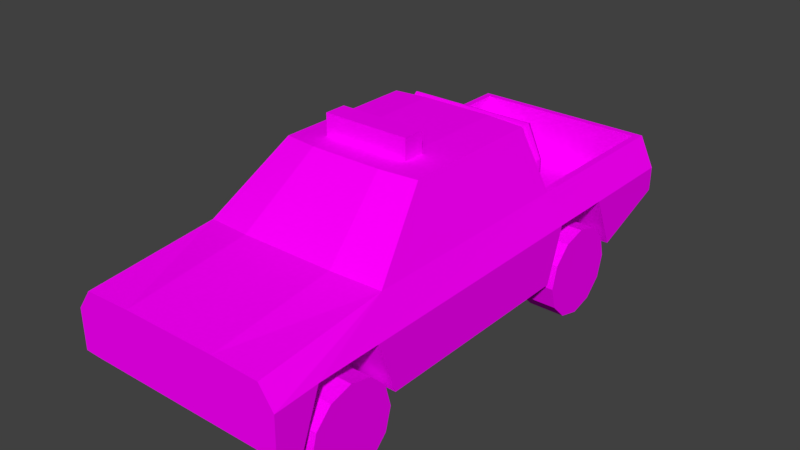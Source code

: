 # Source: ff_p.blend  (saved by Blender 2.79.0; exported with 4.5.12 LTS)
import bpy
from mathutils import Matrix  # noqa: F401  (used for matrix-valued properties, if any)

bpy.ops.wm.read_factory_settings(use_empty=True)
scene = bpy.context.scene
scene.name = 'Scene'

# ---- collections
col_collection_1 = bpy.data.collections.new('Collection 1'); scene.collection.children.link(col_collection_1)

# ---- images (referenced by path relative to the original .blend; pixels are not part of the script)
import os
ASSET_DIR = os.environ.get("B2B_ASSET_DIR", "")  # directory of the original .blend (textures are referenced by path, not embedded)
HERE = os.path.dirname(os.path.abspath(__file__))  # packed textures are extracted next to this script under _unpacked/

def load_image(name, relpath, width, height, colorspace="sRGB"):
    """Load a texture the original file referenced (path relative to the .blend, or extracted next to this script)."""
    p = next((c for c in (os.path.join(HERE, relpath), os.path.join(ASSET_DIR, relpath)) if relpath and os.path.exists(c)), "")
    if p:
        img = bpy.data.images.load(p, check_existing=True)
        img.name = name
    else:  # same state as the original file: an image datablock whose file is absent (Cycles renders it pink)
        img = bpy.data.images.new(name, width, height)
        img.source = "FILE"
        img.filepath = "//" + (relpath or name)
    img.colorspace_settings.name = colorspace
    return img
img_ff_p_png = load_image('ff_p.png', 'ff_p.png', 1024, 1024, 'sRGB')

# ---- materials (node trees are filled in below, after node groups)
mat_ff_pmat = bpy.data.materials.new('ff_pMat')
mat_ff_pmat.alpha_threshold = 0.0
mat_ff_pmat.roughness = 0.5

# ---- material node trees
mat_ff_pmat.use_nodes = True; mat_ff_pmat.node_tree.nodes.clear()
_N = mat_ff_pmat.node_tree.nodes; _L = mat_ff_pmat.node_tree.links
n0 = _N.new('ShaderNodeOutputMaterial'); n0.name = 'Material Output'; n0.location = (300, 300)
n1 = _N.new('ShaderNodeBsdfDiffuse'); n1.name = 'Diffuse BSDF'; n1.location = (10, 300)
n2 = _N.new('ShaderNodeTexImage'); n2.name = 'Image Texture'; n2.location = (-180, 300)
n2.width = 140
n2.image = img_ff_p_png
_L.new(n1.outputs[0], n0.inputs[0])
_L.new(n2.outputs[0], n1.inputs[0])
n0.is_active_output = True

# ---- world
world_world = bpy.data.worlds.new('World'); scene.world = world_world
world_world.color = (0.05088, 0.05088, 0.05088)
world_world.use_sun_shadow = False
world_world.sun_shadow_jitter_overblur = 0.0
world_world.cycles.sampling_method = 'MANUAL'

# ---- meshes
me_ff_p = bpy.data.meshes.new('ff_p')
me_ff_p.from_pydata([(0.6418, -0.4902, 1.777), (0.6418, 0.802, 1.777), (0.8468, -1.131, 1.239), (0.8438, -2.291, 0.5801), (0.8468, -2.291, 1.126), (0.8468, 2.452, 1.234), (0.8438, 2.452, 0.7364), (0.974, -1.137, 0.4733), (0.974, 0.7961, 0.4733), (0.8468, 0.9112, 1.236), (0.977, -2.291, 0.9416), (0.974, -2.291, 0.5847), (0.974, -2.072, 0.4733), (0.977, 2.452, 0.9566), (0.974, 2.452, 0.7362), (0.974, 1.752, 0.4733), (0.977, -1.896, 0.9587), (0.977, -1.311, 0.9587), (0.977, 0.9545, 0.9587), (0.977, 1.536, 0.9577), (0.5849, -1.137, 0.4733), (0.5849, 0.7961, 0.4733), (0.5849, -2.072, 0.4733), (0.5849, 1.752, 0.4733), (0.5879, -1.896, 0.9587), (0.5879, -1.311, 0.9587), (0.5879, 0.9545, 0.9587), (0.5879, 1.536, 0.9577), (0.651, -1.197, 0.3946), (0.98, -1.197, 0.3946), (0.651, -1.251, 0.1957), (0.98, -1.251, 0.1957), (0.651, -1.396, 0.05004), (0.98, -1.396, 0.05004), (0.651, -1.595, -0.00326), (0.98, -1.595, -0.00326), (0.651, -1.794, 0.05004), (0.98, -1.794, 0.05004), (0.651, -1.94, 0.1957), (0.98, -1.94, 0.1957), (0.651, -1.993, 0.3946), (0.98, -1.993, 0.3946), (0.651, -1.94, 0.5935), (0.98, -1.94, 0.5935), (0.651, -1.794, 0.7391), (0.98, -1.794, 0.7391), (0.651, -1.595, 0.7924), (0.98, -1.595, 0.7924), (0.651, -1.396, 0.7391), (0.98, -1.396, 0.7391), (0.651, -1.251, 0.5935), (0.98, -1.251, 0.5935), (0.651, 1.667, 0.3946), (0.98, 1.667, 0.3946), (0.651, 1.614, 0.1957), (0.98, 1.614, 0.1957), (0.651, 1.468, 0.05004), (0.98, 1.468, 0.05004), (0.651, 1.269, -0.00326), (0.98, 1.269, -0.00326), (0.651, 1.07, 0.05004), (0.98, 1.07, 0.05004), (0.651, 0.9247, 0.1957), (0.98, 0.9247, 0.1957), (0.651, 0.8714, 0.3946), (0.98, 0.8714, 0.3946), (0.651, 0.9247, 0.5935), (0.98, 0.9247, 0.5935), (0.651, 1.07, 0.7391), (0.98, 1.07, 0.7391), (0.651, 1.269, 0.7924), (0.98, 1.269, 0.7924), (0.651, 1.468, 0.7391), (0.98, 1.468, 0.7391), (0.651, 1.614, 0.5935), (0.98, 1.614, 0.5935), (0.651, 1.433, 0.4733), (0.651, 1.115, 0.4733), (0.651, -1.761, 0.4733), (0.651, -1.449, 0.4733), (0.651, 1.35, 0.2625), (0.651, 1.19, 0.2625), (0.651, -1.683, 0.2625), (0.651, -1.527, 0.2625), (0.4219, -2.291, 0.5801), (0.4234, -2.291, 1.14), (0.3209, -0.5505, 1.793), (0.3209, 0.8098, 1.791), (0.4234, -1.191, 1.271), (0.7853, 2.391, 1.235), (0.7853, 0.9111, 1.237), (0.77, 2.39, 0.7556), (0.77, 0.9104, 0.9877), (0.5629, 0.9104, 0.7562), (0.77, 1.549, 0.99), (0.77, 1.648, 0.7577), (0.5629, 0.9104, 0.9877), (0.5629, 1.549, 0.99), (0.5629, 1.648, 0.7577), (0.6731, 1.03, 0.9878), (0.6731, 1.032, 1.439), (0.6979, 1.02, 0.9878), (0.6969, 1.021, 1.45), (0.7082, 0.9949, 0.9878), (0.7068, 0.9949, 1.454), (0.6979, 0.9702, 0.9878), (0.6969, 0.9687, 1.45), (0.6731, 0.9599, 0.9878), (0.6731, 0.9579, 1.439), (0.6483, 0.9702, 0.9878), (0.6493, 0.9687, 1.428), (0.6381, 0.9949, 0.9878), (0.6395, 0.9949, 1.423), (0.6483, 1.02, 0.9878), (0.6493, 1.021, 1.428), (0.5552, 1.039, 1.693), (0.5696, 1.026, 1.72), (0.5758, 0.9951, 1.732), (0.5702, 0.9641, 1.72), (0.5561, 0.9512, 1.693), (0.5418, 0.9639, 1.665), (0.5356, 0.9948, 1.654), (0.5412, 1.026, 1.665), (-0.6418, -0.4902, 1.777), (-0.6418, 0.802, 1.777), (-0.8468, -1.131, 1.239), (-0.8438, -2.291, 0.5801), (-0.8468, -2.291, 1.126), (-0.8468, 2.452, 1.234), (-0.8438, 2.452, 0.7364), (-0.974, -1.137, 0.4733), (-0.974, 0.7961, 0.4733), (-0.8468, 0.9112, 1.236), (-0.977, -2.291, 0.9416), (-0.974, -2.291, 0.5847), (-0.974, -2.072, 0.4733), (-0.977, 2.452, 0.9566), (-0.974, 2.452, 0.7362), (-0.974, 1.752, 0.4733), (-0.977, -1.896, 0.9587), (-0.977, -1.311, 0.9587), (-0.977, 0.9545, 0.9587), (-0.977, 1.536, 0.9577), (-0.5849, -1.137, 0.4733), (-0.5849, 0.7961, 0.4733), (-0.5849, -2.072, 0.4733), (-0.5849, 1.752, 0.4733), (-0.5879, -1.896, 0.9587), (-0.5879, -1.311, 0.9587), (-0.5879, 0.9545, 0.9587), (-0.5879, 1.536, 0.9577), (-0.651, -1.197, 0.3946), (-0.98, -1.197, 0.3946), (-0.651, -1.251, 0.1957), (-0.98, -1.251, 0.1957), (-0.651, -1.396, 0.05004), (-0.98, -1.396, 0.05004), (-0.651, -1.595, -0.00326), (-0.98, -1.595, -0.00326), (-0.651, -1.794, 0.05004), (-0.98, -1.794, 0.05004), (-0.651, -1.94, 0.1957), (-0.98, -1.94, 0.1957), (-0.651, -1.993, 0.3946), (-0.98, -1.993, 0.3946), (-0.651, -1.94, 0.5935), (-0.98, -1.94, 0.5935), (-0.651, -1.794, 0.7391), (-0.98, -1.794, 0.7391), (-0.651, -1.595, 0.7924), (-0.98, -1.595, 0.7924), (-0.651, -1.396, 0.7391), (-0.98, -1.396, 0.7391), (-0.651, -1.251, 0.5935), (-0.98, -1.251, 0.5935), (-0.651, 1.667, 0.3946), (-0.98, 1.667, 0.3946), (-0.651, 1.614, 0.1957), (-0.98, 1.614, 0.1957), (-0.651, 1.468, 0.05004), (-0.98, 1.468, 0.05004), (-0.651, 1.269, -0.00326), (-0.98, 1.269, -0.00326), (-0.651, 1.07, 0.05004), (-0.98, 1.07, 0.05004), (-0.651, 0.9247, 0.1957), (-0.98, 0.9247, 0.1957), (-0.651, 0.8714, 0.3946), (-0.98, 0.8714, 0.3946), (-0.651, 0.9247, 0.5935), (-0.98, 0.9247, 0.5935), (-0.651, 1.07, 0.7391), (-0.98, 1.07, 0.7391), (-0.651, 1.269, 0.7924), (-0.98, 1.269, 0.7924), (-0.651, 1.468, 0.7391), (-0.98, 1.468, 0.7391), (-0.651, 1.614, 0.5935), (-0.98, 1.614, 0.5935), (-0.651, 1.433, 0.4733), (-0.651, 1.115, 0.4733), (-0.651, -1.761, 0.4733), (-0.651, -1.449, 0.4733), (-0.651, 1.35, 0.2625), (-0.651, 1.19, 0.2625), (-0.651, -1.683, 0.2625), (-0.651, -1.527, 0.2625), (-0.4219, -2.291, 0.5801), (-0.4234, -2.291, 1.14), (-0.3209, -0.5505, 1.793), (-0.3209, 0.8098, 1.791), (-0.4234, -1.191, 1.271), (-0.7853, 2.391, 1.235), (-0.7853, 0.9111, 1.237), (-0.77, 2.39, 0.7556), (-0.77, 0.9104, 0.9877), (-0.5629, 0.9104, 0.7562), (-0.77, 1.549, 0.99), (-0.77, 1.648, 0.7577), (-0.5629, 0.9104, 0.9877), (-0.5629, 1.549, 0.99), (-0.5629, 1.648, 0.7577), (-0.6731, 1.03, 0.9878), (-0.6731, 1.032, 1.439), (-0.6979, 1.02, 0.9878), (-0.6969, 1.021, 1.45), (-0.7082, 0.9949, 0.9878), (-0.7068, 0.9949, 1.454), (-0.6979, 0.9702, 0.9878), (-0.6969, 0.9687, 1.45), (-0.6731, 0.9599, 0.9878), (-0.6731, 0.9579, 1.439), (-0.6483, 0.9702, 0.9878), (-0.6493, 0.9687, 1.428), (-0.6381, 0.9949, 0.9878), (-0.6395, 0.9949, 1.423), (-0.6483, 1.02, 0.9878), (-0.6493, 1.021, 1.428), (-0.5552, 1.039, 1.693), (-0.5696, 1.026, 1.72), (-0.5758, 0.9951, 1.732), (-0.5702, 0.9641, 1.72), (-0.5561, 0.9512, 1.693), (-0.5418, 0.9639, 1.665), (-0.5356, 0.9948, 1.654), (-0.5412, 1.026, 1.665), (-0.389, -0.3267, 1.784), (-0.389, -0.3267, 1.979), (-0.389, -0.1314, 1.784), (-0.389, -0.1314, 1.979), (0.389, -0.3267, 1.784), (0.389, -0.3267, 1.979), (0.389, -0.1314, 1.784), (0.389, -0.1314, 1.979)], [], [(2, 9, 1, 0), (10, 11, 12, 16), (14, 13, 19, 15), (5, 13, 14, 6), (3, 11, 10, 4), (8, 18, 17, 7), (18, 8, 21, 26), (15, 19, 27, 23), (7, 17, 25, 20), (19, 18, 26, 27), (16, 12, 22, 24), (17, 16, 24, 25), (27, 26, 21, 23), (12, 11, 3, 22), (79, 202, 201, 78), (7, 20, 21, 8), (79, 83, 206, 202), (28, 29, 31, 30), (30, 31, 33, 32), (32, 33, 35, 34), (34, 35, 37, 36), (36, 37, 39, 38), (38, 39, 41, 40), (40, 41, 43, 42), (42, 43, 45, 44), (44, 45, 47, 46), (46, 47, 49, 48), (48, 49, 51, 50), (50, 51, 29, 28), (28, 30, 32, 34, 36, 38, 40, 42, 44, 46, 48, 50), (52, 53, 55, 54), (54, 55, 57, 56), (56, 57, 59, 58), (58, 59, 61, 60), (60, 61, 63, 62), (62, 63, 65, 64), (64, 65, 67, 66), (31, 29, 51, 49, 47, 45, 43, 41, 39, 37, 35, 33), (66, 67, 69, 68), (68, 69, 71, 70), (55, 53, 75, 73, 71, 69, 67, 65, 63, 61, 59, 57), (70, 71, 73, 72), (72, 73, 75, 74), (74, 75, 53, 52), (52, 54, 56, 58, 60, 62, 64, 66, 68, 70, 72, 74), (24, 22, 20, 25), (83, 82, 205, 206), (145, 143, 20, 22), (82, 78, 201, 205), (147, 148, 143, 145), (150, 146, 144, 149), (2, 88, 85, 4), (2, 0, 86, 88), (87, 86, 0, 1), (9, 2, 17, 18), (5, 9, 18, 19), (9, 90, 87, 1), (9, 5, 89, 90), (98, 93, 96, 97), (92, 94, 97, 96), (213, 215, 217, 212), (94, 95, 98, 97), (17, 2, 16), (19, 13, 5), (2, 4, 10, 16), (3, 4, 85, 84), (99, 100, 102, 101), (101, 102, 104, 103), (103, 104, 106, 105), (105, 106, 108, 107), (107, 108, 110, 109), (109, 110, 112, 111), (104, 102, 116, 117), (111, 112, 114, 113), (113, 114, 100, 99), (110, 108, 119, 120), (100, 114, 122, 115), (102, 100, 115, 116), (106, 104, 117, 118), (112, 110, 120, 121), (108, 106, 118, 119), (114, 112, 121, 122), (88, 211, 208, 85), (89, 5, 128, 212), (93, 216, 219, 96), (87, 210, 209, 86), (93, 98, 221, 216), (95, 91, 98), (92, 96, 90), (125, 123, 124, 132), (133, 139, 135, 134), (137, 138, 142, 136), (128, 129, 137, 136), (126, 127, 133, 134), (131, 130, 140, 141), (141, 149, 144, 131), (138, 146, 150, 142), (130, 143, 148, 140), (142, 150, 149, 141), (139, 147, 145, 135), (140, 148, 147, 139), (146, 23, 21, 144), (77, 76, 199, 200), (130, 131, 144, 143), (81, 77, 200, 204), (151, 153, 154, 152), (153, 155, 156, 154), (155, 157, 158, 156), (157, 159, 160, 158), (159, 161, 162, 160), (161, 163, 164, 162), (163, 165, 166, 164), (165, 167, 168, 166), (167, 169, 170, 168), (169, 171, 172, 170), (171, 173, 174, 172), (173, 151, 152, 174), (151, 173, 171, 169, 167, 165, 163, 161, 159, 157, 155, 153), (175, 177, 178, 176), (177, 179, 180, 178), (179, 181, 182, 180), (181, 183, 184, 182), (183, 185, 186, 184), (185, 187, 188, 186), (187, 189, 190, 188), (154, 156, 158, 160, 162, 164, 166, 168, 170, 172, 174, 152), (189, 191, 192, 190), (191, 193, 194, 192), (178, 180, 182, 184, 186, 188, 190, 192, 194, 196, 198, 176), (193, 195, 196, 194), (195, 197, 198, 196), (197, 175, 176, 198), (175, 197, 195, 193, 191, 189, 187, 185, 183, 181, 179, 177), (84, 207, 145, 22), (81, 204, 203, 80), (145, 207, 126), (76, 80, 203, 199), (22, 3, 84), (126, 134, 135, 145), (125, 127, 208, 211), (125, 211, 209, 123), (210, 124, 123, 209), (132, 141, 140, 125), (128, 142, 141, 132), (132, 124, 210, 213), (132, 213, 212, 128), (221, 220, 219, 216), (215, 219, 220, 217), (212, 217, 218, 214), (217, 220, 221, 218), (140, 139, 125), (142, 128, 136), (125, 139, 133, 127), (126, 207, 208, 127), (222, 224, 225, 223), (224, 226, 227, 225), (226, 228, 229, 227), (228, 230, 231, 229), (230, 232, 233, 231), (232, 234, 235, 233), (227, 240, 239, 225), (234, 236, 237, 235), (236, 222, 223, 237), (219, 213, 90, 96), (233, 243, 242, 231), (223, 238, 245, 237), (225, 239, 238, 223), (229, 241, 240, 227), (235, 244, 243, 233), (231, 242, 241, 229), (237, 245, 244, 235), (214, 221, 98, 91), (85, 208, 207, 84), (89, 212, 214, 91), (215, 213, 219), (86, 209, 211, 88), (6, 129, 128, 5), (221, 214, 218), (90, 213, 210, 87), (116, 239, 240, 117), (115, 238, 239, 116), (122, 245, 238, 115), (121, 244, 245, 122), (120, 243, 244, 121), (119, 242, 243, 120), (118, 241, 242, 119), (117, 240, 241, 118), (138, 137, 129, 146), (15, 23, 6, 14), (6, 23, 146, 129), (20, 143, 144, 21), (90, 89, 94, 92), (89, 91, 95, 94), (246, 247, 249, 248), (248, 249, 253, 252), (252, 253, 251, 250), (250, 251, 247, 246), (253, 249, 247, 251)])
_uv = me_ff_p.uv_layers.new(name='UVMap')
_uv.uv.foreach_set('vector', [0.2536, 0.8747, 0.6706, 0.8741, 0.6483, 0.9846, 0.3844, 0.9846, 0.01661, 0.814, 0.01661, 0.7411, 0.06135, 0.7183, 0.09727, 0.8175, 0.9852, 0.772, 0.9852, 0.817, 0.7983, 0.8172, 0.8423, 0.7183, 0.2758, 0.4217, 0.2918, 0.4558, 0.2914, 0.4828, 0.2755, 0.4828, 0.7123, 0.6882, 0.6927, 0.6874, 0.6926, 0.6337, 0.7124, 0.606, 0.6471, 0.7183, 0.6795, 0.8175, 0.2169, 0.8175, 0.2523, 0.7183, 0.6893, 0.1968, 0.6891, 0.2557, 0.6442, 0.2558, 0.6444, 0.1969, 0.6888, 0.06843, 0.6892, 0.1296, 0.6443, 0.1297, 0.6439, 0.06851, 0.689, 0.3988, 0.6893, 0.4583, 0.6444, 0.4583, 0.6441, 0.3988, 0.6892, 0.1296, 0.6893, 0.1968, 0.6444, 0.1969, 0.6443, 0.1297, 0.6893, 0.526, 0.689, 0.5856, 0.6441, 0.5856, 0.6444, 0.526, 0.6893, 0.4583, 0.6893, 0.526, 0.6444, 0.526, 0.6444, 0.4583, 0.6443, 0.1297, 0.6444, 0.1969, 0.5884, 0.2151, 0.5884, 0.1048, 0.6333, 0.5463, 0.6333, 0.5746, 0.6183, 0.5744, 0.5884, 0.5463, 0.98, 0.9843, 0.8471, 0.9843, 0.8471, 0.9525, 0.98, 0.9525, 0.6333, 0.4383, 0.5884, 0.4383, 0.5884, 0.2151, 0.6333, 0.2151, 0.98, 0.8907, 0.98, 0.9136, 0.8471, 0.9136, 0.8471, 0.8907, 0.2359, 0.6769, 0.2359, 0.6251, 0.2683, 0.6251, 0.2683, 0.6769, 0.2683, 0.6769, 0.2683, 0.6251, 0.3008, 0.6251, 0.3008, 0.6769, 0.3008, 0.6769, 0.3008, 0.6251, 0.3332, 0.6251, 0.3332, 0.6769, 0.3332, 0.6769, 0.3332, 0.6251, 0.3656, 0.6251, 0.3656, 0.6769, 0.3656, 0.6769, 0.3656, 0.6251, 0.398, 0.6251, 0.398, 0.6769, 0.398, 0.6769, 0.398, 0.6251, 0.4304, 0.6251, 0.4304, 0.6769, 0.4304, 0.6769, 0.4304, 0.6251, 0.4628, 0.6251, 0.4628, 0.6769, 0.4628, 0.6769, 0.4628, 0.6251, 0.4953, 0.6251, 0.4953, 0.6769, 0.4953, 0.6769, 0.4953, 0.6251, 0.5277, 0.6251, 0.5277, 0.6769, 0.1387, 0.6769, 0.1387, 0.6251, 0.1711, 0.6251, 0.1711, 0.6769, 0.1711, 0.6769, 0.1711, 0.6251, 0.2035, 0.6251, 0.2035, 0.6769, 0.2035, 0.6769, 0.2035, 0.6251, 0.2359, 0.6251, 0.2359, 0.6769, 0.2154, 0.7212, 0.2154, 0.7536, 0.1992, 0.7817, 0.1711, 0.7979, 0.1387, 0.7979, 0.1106, 0.7817, 0.0944, 0.7536, 0.0944, 0.7212, 0.1106, 0.6931, 0.1387, 0.6769, 0.1711, 0.6769, 0.1992, 0.6931, 0.2359, 0.6769, 0.2359, 0.6251, 0.2683, 0.6251, 0.2683, 0.6769, 0.2683, 0.6769, 0.2683, 0.6251, 0.3007, 0.6251, 0.3007, 0.6769, 0.3007, 0.6769, 0.3007, 0.6251, 0.3332, 0.6251, 0.3332, 0.6769, 0.3332, 0.6769, 0.3332, 0.6251, 0.3656, 0.6251, 0.3656, 0.6769, 0.3656, 0.6769, 0.3656, 0.6251, 0.398, 0.6251, 0.398, 0.6769, 0.398, 0.6769, 0.398, 0.6251, 0.4304, 0.6251, 0.4304, 0.6769, 0.4304, 0.6769, 0.4304, 0.6251, 0.4628, 0.6251, 0.4628, 0.6769, 0.2154, 0.5484, 0.2154, 0.5808, 0.1992, 0.6089, 0.1711, 0.6251, 0.1387, 0.6251, 0.1106, 0.6089, 0.0944, 0.5808, 0.0944, 0.5484, 0.1106, 0.5203, 0.1387, 0.5041, 0.1711, 0.5041, 0.1992, 0.5203, 0.4628, 0.6769, 0.4628, 0.6251, 0.4952, 0.6251, 0.4952, 0.6769, 0.4952, 0.6769, 0.4952, 0.6251, 0.5277, 0.6251, 0.5277, 0.6769, 0.2154, 0.5484, 0.2154, 0.5808, 0.1991, 0.6089, 0.1711, 0.6251, 0.1387, 0.6251, 0.1106, 0.6089, 0.09438, 0.5808, 0.09438, 0.5484, 0.1106, 0.5203, 0.1387, 0.5041, 0.1711, 0.5041, 0.1991, 0.5203, 0.1387, 0.6769, 0.1387, 0.6251, 0.1711, 0.6251, 0.1711, 0.6769, 0.1711, 0.6769, 0.1711, 0.6251, 0.2035, 0.6251, 0.2035, 0.6769, 0.2035, 0.6769, 0.2035, 0.6251, 0.2359, 0.6251, 0.2359, 0.6769, 0.2154, 0.7212, 0.2154, 0.7536, 0.1991, 0.7816, 0.1711, 0.7978, 0.1387, 0.7978, 0.1106, 0.7816, 0.09438, 0.7536, 0.09438, 0.7211, 0.1106, 0.6931, 0.1387, 0.6769, 0.1711, 0.6769, 0.1991, 0.6931, 0.6444, 0.526, 0.5884, 0.5463, 0.5884, 0.4383, 0.6444, 0.4583, 0.98, 0.9136, 0.98, 0.9295, 0.8471, 0.9295, 0.8471, 0.9136, 0.4534, 0.5463, 0.4534, 0.4383, 0.5884, 0.4383, 0.5884, 0.5463, 0.98, 0.9295, 0.98, 0.9525, 0.8471, 0.9525, 0.8471, 0.9295, 0.3973, 0.526, 0.3973, 0.4583, 0.4534, 0.4383, 0.4534, 0.5463, 0.3974, 0.1297, 0.4534, 0.1048, 0.4534, 0.2151, 0.3973, 0.1969, 0.7094, 0.4302, 0.7742, 0.4369, 0.7759, 0.6045, 0.7124, 0.606, 0.7094, 0.4302, 0.7439, 0.3047, 0.792, 0.3125, 0.7742, 0.4369, 0.7921, 0.1129, 0.792, 0.3125, 0.7439, 0.3047, 0.7448, 0.1126, 0.6706, 0.8741, 0.2536, 0.8747, 0.2169, 0.8175, 0.6795, 0.8175, 0.9852, 0.8737, 0.6706, 0.8741, 0.6795, 0.8175, 0.7983, 0.8172, 0.7129, 0.03025, 0.7222, 0.03028, 0.7921, 0.1129, 0.7448, 0.1126, 0.3326, 0.1738, 0.3329, 0.3628, 0.3253, 0.3553, 0.3251, 0.1738, 0.5764, 0.6343, 0.6517, 0.6334, 0.6519, 0.6571, 0.5867, 0.6579, 0.6522, 0.6782, 0.587, 0.6791, 0.5867, 0.6579, 0.6519, 0.6571, 0.01879, 0.1738, 0.04946, 0.1738, 0.04896, 0.2521, 0.01854, 0.3553, 0.587, 0.6791, 0.5612, 0.6794, 0.5609, 0.6582, 0.5867, 0.6579, 0.2169, 0.8175, 0.2536, 0.8747, 0.09727, 0.8175, 0.7983, 0.8172, 0.9852, 0.817, 0.9852, 0.8737, 0.2536, 0.8747, 0.0166, 0.8517, 0.01661, 0.814, 0.09727, 0.8175, 0.7123, 0.6882, 0.7124, 0.606, 0.7759, 0.6045, 0.7758, 0.6886, 0.391, 0.04754, 0.3165, 0.04714, 0.3156, 0.04286, 0.391, 0.04305, 0.391, 0.04305, 0.3156, 0.04286, 0.3153, 0.03832, 0.3911, 0.0384, 0.3911, 0.0384, 0.3153, 0.03832, 0.3156, 0.03378, 0.391, 0.03375, 0.391, 0.03375, 0.3156, 0.03378, 0.3165, 0.02948, 0.391, 0.02926, 0.391, 0.02926, 0.3165, 0.02948, 0.3174, 0.02526, 0.391, 0.02491, 0.391, 0.02491, 0.3174, 0.02526, 0.3178, 0.02059, 0.391, 0.02041, 0.3153, 0.03832, 0.3156, 0.04286, 0.2744, 0.043, 0.2742, 0.03851, 0.3909, 0.05639, 0.3178, 0.05604, 0.3174, 0.05137, 0.391, 0.05188, 0.391, 0.05188, 0.3174, 0.05137, 0.3165, 0.04714, 0.391, 0.04754, 0.3174, 0.02526, 0.3165, 0.02948, 0.275, 0.02967, 0.2756, 0.02544, 0.3165, 0.04714, 0.3174, 0.05137, 0.2755, 0.051, 0.2749, 0.047, 0.3156, 0.04286, 0.3165, 0.04714, 0.2749, 0.047, 0.2744, 0.043, 0.3156, 0.03378, 0.3153, 0.03832, 0.2742, 0.03851, 0.2744, 0.03392, 0.3178, 0.02059, 0.3174, 0.02526, 0.2756, 0.02544, 0.2758, 0.02081, 0.3165, 0.02948, 0.3156, 0.03378, 0.2744, 0.03392, 0.275, 0.02967, 0.3174, 0.05137, 0.3178, 0.05604, 0.2758, 0.05585, 0.2755, 0.051, 0.7742, 0.4369, 0.9043, 0.4365, 0.9025, 0.6047, 0.7759, 0.6045, 0.2683, 0.4143, 0.2758, 0.4217, 0.068, 0.4217, 0.07555, 0.4143, 0.241, 0.1738, 0.1028, 0.1738, 0.1028, 0.1454, 0.241, 0.1454, 0.7921, 0.1129, 0.8865, 0.1137, 0.8865, 0.3131, 0.792, 0.3125, 0.241, 0.1738, 0.241, 0.2643, 0.1028, 0.2643, 0.1028, 0.1738, 0.2664, 0.2643, 0.2664, 0.3554, 0.241, 0.2643, 0.2664, 0.1454, 0.241, 0.1454, 0.2683, 0.1148, 0.2536, 0.8747, 0.3844, 0.9846, 0.6483, 0.9846, 0.6706, 0.8741, 0.01661, 0.814, 0.09727, 0.8175, 0.06135, 0.7183, 0.01661, 0.7411, 0.9852, 0.772, 0.8423, 0.7183, 0.7983, 0.8172, 0.9852, 0.817, 0.068, 0.4217, 0.06837, 0.4828, 0.05239, 0.4828, 0.05203, 0.4558, 0.9661, 0.6882, 0.966, 0.6061, 0.9857, 0.6338, 0.9856, 0.6874, 0.6471, 0.7183, 0.2523, 0.7183, 0.2169, 0.8175, 0.6795, 0.8175, 0.3524, 0.1968, 0.3973, 0.1969, 0.3976, 0.2558, 0.3527, 0.2557, 0.353, 0.06843, 0.3979, 0.06851, 0.3974, 0.1297, 0.3525, 0.1296, 0.3528, 0.3988, 0.3977, 0.3988, 0.3973, 0.4583, 0.3524, 0.4583, 0.3525, 0.1296, 0.3974, 0.1297, 0.3973, 0.1969, 0.3524, 0.1968, 0.3524, 0.526, 0.3973, 0.526, 0.3977, 0.5856, 0.3528, 0.5856, 0.3524, 0.4583, 0.3973, 0.4583, 0.3973, 0.526, 0.3524, 0.526, 0.4534, 0.1048, 0.5884, 0.1048, 0.5884, 0.2151, 0.4534, 0.2151, 0.8422, 0.8897, 0.8422, 0.9222, 0.7092, 0.9222, 0.7092, 0.8897, 0.4084, 0.4383, 0.4084, 0.2151, 0.4534, 0.2151, 0.4534, 0.4383, 0.8422, 0.9617, 0.8422, 0.9845, 0.7092, 0.9845, 0.7092, 0.9617, 0.2359, 0.6251, 0.2683, 0.6251, 0.2683, 0.6769, 0.2359, 0.6769, 0.2683, 0.6251, 0.3008, 0.6251, 0.3008, 0.6769, 0.2683, 0.6769, 0.3008, 0.6251, 0.3332, 0.6251, 0.3332, 0.6769, 0.3008, 0.6769, 0.3332, 0.6251, 0.3656, 0.6251, 0.3656, 0.6769, 0.3332, 0.6769, 0.3656, 0.6251, 0.398, 0.6251, 0.398, 0.6769, 0.3656, 0.6769, 0.398, 0.6251, 0.4304, 0.6251, 0.4304, 0.6769, 0.398, 0.6769, 0.4304, 0.6251, 0.4628, 0.6251, 0.4628, 0.6769, 0.4304, 0.6769, 0.4628, 0.6251, 0.4953, 0.6251, 0.4953, 0.6769, 0.4628, 0.6769, 0.4953, 0.6251, 0.5277, 0.6251, 0.5277, 0.6769, 0.4953, 0.6769, 0.1387, 0.6251, 0.1711, 0.6251, 0.1711, 0.6769, 0.1387, 0.6769, 0.1711, 0.6251, 0.2035, 0.6251, 0.2035, 0.6769, 0.1711, 0.6769, 0.2035, 0.6251, 0.2359, 0.6251, 0.2359, 0.6769, 0.2035, 0.6769, 0.2154, 0.5808, 0.1992, 0.6089, 0.1711, 0.6251, 0.1387, 0.6251, 0.1106, 0.6089, 0.0944, 0.5808, 0.0944, 0.5484, 0.1106, 0.5203, 0.1387, 0.5041, 0.1711, 0.5041, 0.1992, 0.5203, 0.2154, 0.5484, 0.2359, 0.6251, 0.2683, 0.6251, 0.2683, 0.6769, 0.2359, 0.6769, 0.2683, 0.6251, 0.3008, 0.6251, 0.3008, 0.6769, 0.2683, 0.6769, 0.3008, 0.6251, 0.3332, 0.6251, 0.3332, 0.6769, 0.3008, 0.6769, 0.3332, 0.6251, 0.3656, 0.6251, 0.3656, 0.6769, 0.3332, 0.6769, 0.3656, 0.6251, 0.398, 0.6251, 0.398, 0.6769, 0.3656, 0.6769, 0.398, 0.6251, 0.4304, 0.6251, 0.4304, 0.6769, 0.398, 0.6769, 0.4304, 0.6251, 0.4628, 0.6251, 0.4628, 0.6769, 0.4304, 0.6769, 0.2154, 0.7536, 0.1992, 0.7816, 0.1711, 0.7978, 0.1387, 0.7978, 0.1106, 0.7816, 0.0944, 0.7536, 0.0944, 0.7211, 0.1106, 0.6931, 0.1387, 0.6769, 0.1711, 0.6769, 0.1992, 0.6931, 0.2154, 0.7211, 0.4628, 0.6251, 0.4953, 0.6251, 0.4953, 0.6769, 0.4628, 0.6769, 0.4953, 0.6251, 0.5277, 0.6251, 0.5277, 0.6769, 0.4953, 0.6769, 0.2154, 0.7536, 0.1992, 0.7816, 0.1711, 0.7979, 0.1387, 0.7979, 0.1106, 0.7816, 0.0944, 0.7536, 0.0944, 0.7212, 0.1106, 0.6931, 0.1387, 0.6769, 0.1711, 0.6769, 0.1992, 0.6931, 0.2154, 0.7212, 0.1387, 0.6251, 0.1711, 0.6251, 0.1711, 0.6769, 0.1387, 0.6769, 0.1711, 0.6251, 0.2035, 0.6251, 0.2035, 0.6769, 0.1711, 0.6769, 0.2035, 0.6251, 0.2359, 0.6251, 0.2359, 0.6769, 0.2035, 0.6769, 0.2154, 0.5808, 0.1992, 0.6089, 0.1711, 0.6251, 0.1387, 0.6251, 0.1106, 0.6089, 0.0944, 0.5808, 0.0944, 0.5484, 0.1106, 0.5203, 0.1387, 0.5041, 0.1711, 0.5041, 0.1992, 0.5203, 0.2154, 0.5484, 0.5696, 0.5744, 0.4722, 0.5744, 0.4534, 0.5463, 0.5884, 0.5463, 0.8422, 0.9617, 0.7092, 0.9617, 0.7092, 0.9454, 0.8422, 0.9454, 0.4534, 0.5463, 0.4722, 0.5744, 0.4235, 0.5744, 0.8422, 0.9222, 0.8422, 0.9454, 0.7092, 0.9454, 0.7092, 0.9222, 0.5884, 0.5463, 0.6183, 0.5744, 0.5696, 0.5744, 0.4235, 0.5744, 0.4084, 0.5746, 0.4084, 0.5463, 0.4534, 0.5463, 0.969, 0.4298, 0.966, 0.6061, 0.9025, 0.6047, 0.9043, 0.4365, 0.969, 0.4298, 0.9043, 0.4365, 0.8865, 0.3131, 0.9344, 0.3053, 0.8865, 0.1137, 0.9338, 0.1133, 0.9344, 0.3053, 0.8865, 0.3131, 0.6706, 0.8741, 0.6795, 0.8175, 0.2169, 0.8175, 0.2536, 0.8747, 0.9852, 0.8737, 0.7983, 0.8172, 0.6795, 0.8175, 0.6706, 0.8741, 0.9655, 0.03054, 0.9338, 0.1133, 0.8865, 0.1137, 0.9563, 0.03059, 0.01123, 0.1738, 0.01879, 0.1738, 0.01854, 0.3553, 0.01098, 0.3628, 0.6363, 0.6344, 0.6262, 0.6582, 0.5611, 0.6581, 0.561, 0.6344, 0.561, 0.6792, 0.5611, 0.6581, 0.6262, 0.6582, 0.6262, 0.6793, 0.01854, 0.3553, 0.04896, 0.2521, 0.07743, 0.2643, 0.07743, 0.3554, 0.6262, 0.6793, 0.6262, 0.6582, 0.652, 0.6582, 0.652, 0.6794, 0.2169, 0.8175, 0.09727, 0.8175, 0.2536, 0.8747, 0.7983, 0.8172, 0.9852, 0.8737, 0.9852, 0.817, 0.2536, 0.8747, 0.09727, 0.8175, 0.01661, 0.814, 0.0166, 0.8517, 0.9661, 0.6882, 0.9027, 0.6886, 0.9025, 0.6047, 0.966, 0.6061, 0.009701, 0.04754, 0.009683, 0.04305, 0.08507, 0.04322, 0.08419, 0.04751, 0.009683, 0.04305, 0.009678, 0.0384, 0.08542, 0.03868, 0.08507, 0.04322, 0.009678, 0.0384, 0.009718, 0.03375, 0.08511, 0.03414, 0.08542, 0.03868, 0.009718, 0.03375, 0.00977, 0.02926, 0.08427, 0.02985, 0.08511, 0.03414, 0.00977, 0.02926, 0.009803, 0.02492, 0.08337, 0.02562, 0.08427, 0.02985, 0.009803, 0.02492, 0.009831, 0.02041, 0.08301, 0.02095, 0.08337, 0.02562, 0.08542, 0.03868, 0.1265, 0.03865, 0.1264, 0.04324, 0.08507, 0.04322, 0.009695, 0.05639, 0.009701, 0.05188, 0.08327, 0.05173, 0.08288, 0.0564, 0.009701, 0.05188, 0.009701, 0.04754, 0.08419, 0.04751, 0.08327, 0.05173, 0.1028, 0.1454, 0.07555, 0.1148, 0.2683, 0.1148, 0.241, 0.1454, 0.08337, 0.02562, 0.1252, 0.02616, 0.1257, 0.03016, 0.08427, 0.02985, 0.08419, 0.04751, 0.1259, 0.04749, 0.1252, 0.05173, 0.08327, 0.05173, 0.08507, 0.04322, 0.1264, 0.04324, 0.1259, 0.04749, 0.08419, 0.04751, 0.08511, 0.03414, 0.1263, 0.03416, 0.1265, 0.03865, 0.08542, 0.03868, 0.08301, 0.02095, 0.125, 0.02132, 0.1252, 0.02616, 0.08337, 0.02562, 0.08427, 0.02985, 0.1257, 0.03016, 0.1263, 0.03416, 0.08511, 0.03414, 0.08327, 0.05173, 0.1252, 0.05173, 0.1249, 0.05636, 0.08288, 0.0564, 0.07743, 0.3554, 0.1028, 0.2643, 0.241, 0.2643, 0.2664, 0.3554, 0.7759, 0.6045, 0.9025, 0.6047, 0.9027, 0.6886, 0.7758, 0.6886, 0.2683, 0.4143, 0.07555, 0.4143, 0.07743, 0.3554, 0.2664, 0.3554, 0.07743, 0.1454, 0.07555, 0.1148, 0.1028, 0.1454, 0.792, 0.3125, 0.8865, 0.3131, 0.9043, 0.4365, 0.7742, 0.4369, 0.2755, 0.4828, 0.06837, 0.4828, 0.068, 0.4217, 0.2758, 0.4217, 0.1028, 0.2643, 0.07743, 0.3554, 0.07743, 0.2643, 0.7222, 0.03028, 0.9563, 0.03059, 0.8865, 0.1137, 0.7921, 0.1129, 0.2744, 0.043, 0.1264, 0.04324, 0.1265, 0.03865, 0.2742, 0.03851, 0.2749, 0.047, 0.1259, 0.04749, 0.1264, 0.04324, 0.2744, 0.043, 0.2755, 0.051, 0.1252, 0.05173, 0.1259, 0.04749, 0.2749, 0.047, 0.2758, 0.05585, 0.1249, 0.05636, 0.1252, 0.05173, 0.2755, 0.051, 0.2756, 0.02544, 0.1252, 0.02616, 0.125, 0.02132, 0.2758, 0.02081, 0.275, 0.02967, 0.1257, 0.03016, 0.1252, 0.02616, 0.2756, 0.02544, 0.2744, 0.03392, 0.1263, 0.03416, 0.1257, 0.03016, 0.275, 0.02967, 0.2742, 0.03851, 0.1265, 0.03865, 0.1263, 0.03416, 0.2744, 0.03392, 0.4084, 0.1048, 0.4084, 0.01853, 0.4235, 0.01852, 0.4534, 0.1048, 0.6333, 0.1048, 0.5884, 0.1048, 0.6183, 0.01852, 0.6333, 0.01853, 0.6183, 0.01852, 0.5884, 0.1048, 0.4534, 0.1048, 0.4235, 0.01852, 0.5884, 0.4383, 0.4534, 0.4383, 0.4534, 0.2151, 0.5884, 0.2151, 0.3251, 0.1738, 0.3253, 0.3553, 0.2949, 0.2521, 0.2944, 0.1738, 0.3253, 0.3553, 0.2664, 0.3554, 0.2664, 0.2643, 0.2949, 0.2521, 0.03157, 0.9207, 0.0666, 0.9207, 0.0666, 0.9557, 0.03157, 0.9557, 0.0666, 0.9907, 0.0666, 0.9557, 0.2061, 0.9557, 0.2061, 0.9907, 0.2412, 0.9557, 0.2061, 0.9557, 0.2061, 0.9207, 0.2412, 0.9207, 0.2061, 0.8856, 0.2061, 0.9207, 0.0666, 0.9207, 0.0666, 0.8856, 0.2061, 0.9557, 0.0666, 0.9557, 0.0666, 0.9207, 0.2061, 0.9207])
me_ff_p.materials.append(mat_ff_pmat)
me_ff_p.use_remesh_preserve_volume = False
me_ff_p.use_remesh_preserve_attributes = False
me_ff_p.use_mirror_vertex_groups = False
me_ff_p.update()

# ---- objects
ob_ff_p = bpy.data.objects.new('ff_p', me_ff_p)

# ---- transforms, parenting, visibility, modifiers, constraints
ob_ff_p.location = (0.0, 0.0, 0.0)
ob_ff_p.lineart.crease_threshold = 0.0

# ---- collection membership
col_collection_1.objects.link(ob_ff_p)

# ---- scene / render settings (as saved in the file)
scene.frame_start = 1; scene.frame_end = 250; scene.frame_set(1)
scene.render.engine = 'CYCLES'
scene.render.resolution_percentage = 50
scene.render.dither_intensity = 0.0
scene.cycles.use_denoising = False
scene.cycles.samples = 128
scene.cycles.sampling_pattern = 'TABULATED_SOBOL'
scene.cycles.use_adaptive_sampling = False
scene.cycles.use_light_tree = False
scene.cycles.blur_glossy = 0.0
scene.cycles.sample_clamp_indirect = 0.0
scene.view_settings.view_transform = 'Standard'
bpy.context.view_layer.update()

# ---- added for rendering (the .blend has no active camera and no usable light): camera, sun
cam_auto = bpy.data.cameras.new('AutoCamera')
cam_auto.lens = 50.0
cam_auto.sensor_width = 36.0
cam_auto.clip_end = 1000.0
ob_auto_camera = bpy.data.objects.new('AutoCamera', cam_auto)
scene.collection.objects.link(ob_auto_camera)
ob_auto_camera.location = (5.09032, -6.02827, 5.06037)
ob_auto_camera.rotation_euler = (1.09748, -7.21219e-08, 0.694738)
scene.camera = ob_auto_camera
light_auto_sun = bpy.data.lights.new('AutoSun', 'SUN')
light_auto_sun.energy = 3.0
light_auto_sun.angle = 0.0523599
ob_auto_sun = bpy.data.objects.new('AutoSun', light_auto_sun)
scene.collection.objects.link(ob_auto_sun)
ob_auto_sun.rotation_euler = (0.872665, 0.174533, 0.523599)
bpy.context.view_layer.update()
